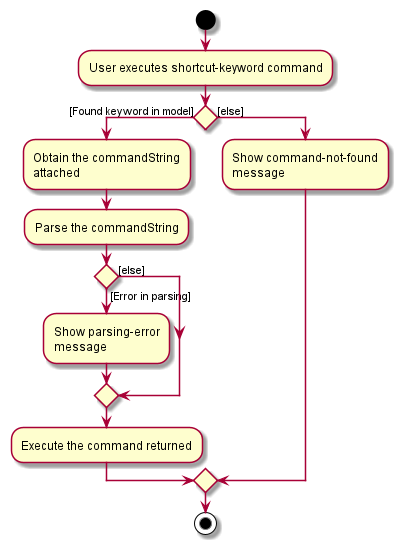

The diagram above was rendered by PlantUML. Its source (embedded in the PNG):
@startuml
start
:User executes shortcut-keyword command;

'Since the beta syntax does not support placing the condition outside the
'diamond we place it as the true branch instead.

if () then ([Found keyword in model])
    :Obtain the commandString
    attached;
    :Parse the commandString;
    if () then ([Error in parsing])
        :Show parsing-error
        message;
    else ([else])
    endif
    :Execute the command returned;
else ([else])
    :Show command-not-found
    message;
endif
stop
@enduml